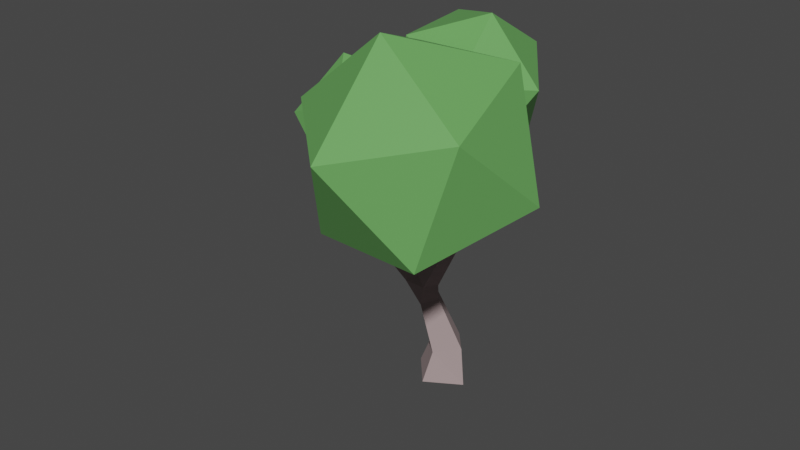# Source: medium_tree_3.blend  (saved by Blender 3.0.42; exported with 4.5.12 LTS)
import bpy
from mathutils import Matrix  # noqa: F401  (used for matrix-valued properties, if any)

bpy.ops.wm.read_factory_settings(use_empty=True)
scene = bpy.context.scene
scene.name = 'Scene'

# ---- collections
col_collection = bpy.data.collections.new('Collection'); scene.collection.children.link(col_collection)
col_leaves = bpy.data.collections.new('leaves'); col_collection.children.link(col_leaves)

# ---- materials (node trees are filled in below, after node groups)
mat_wood = bpy.data.materials.new('wood')
mat_wood.alpha_threshold = 0.0
mat_wood.use_transparent_shadow = False
mat_wood.line_color = (0.0, 0.0, 0.0, 1.0)
mat_leaves = bpy.data.materials.new('leaves')
mat_leaves.use_transparent_shadow = False

# ---- material node trees
mat_wood.use_nodes = True; mat_wood.node_tree.nodes.clear()
_N = mat_wood.node_tree.nodes; _L = mat_wood.node_tree.links
n0 = _N.new('ShaderNodeOutputMaterial'); n0.name = 'Material Output'; n0.location = (300, 300)
n1 = _N.new('ShaderNodeBsdfPrincipled'); n1.name = 'Principled BSDF'; n1.location = (10, 300)
n1.distribution = 'GGX'
n1.subsurface_method = 'RANDOM_WALK_SKIN'
n1.inputs[0].default_value = (0.3732, 0.2833, 0.2833, 1.0)
n1.inputs[2].default_value = 0.9545
n1.inputs[3].default_value = 1.45
n1.inputs[27].default_value = (0.0, 0.0, 0.0, 1.0)
n1.inputs[28].default_value = 1.0
_L.new(n1.outputs[0], n0.inputs[0])
n0.is_active_output = True
mat_leaves.use_nodes = True; mat_leaves.node_tree.nodes.clear()
_N = mat_leaves.node_tree.nodes; _L = mat_leaves.node_tree.links
n0 = _N.new('ShaderNodeBsdfPrincipled'); n0.name = 'Principled BSDF'; n0.location = (10, 300)
n0.distribution = 'GGX'
n0.subsurface_method = 'RANDOM_WALK_SKIN'
n0.inputs[0].default_value = (0.1402, 0.3988, 0.1062, 1.0)
n0.inputs[3].default_value = 1.45
n0.inputs[27].default_value = (0.0, 0.0, 0.0, 1.0)
n0.inputs[28].default_value = 1.0
n1 = _N.new('ShaderNodeOutputMaterial'); n1.name = 'Material Output'; n1.location = (300, 300)
_L.new(n0.outputs[0], n1.inputs[0])
n1.is_active_output = True

# ---- world
world_world = bpy.data.worlds.new('World'); scene.world = world_world
world_world.use_nodes = True; world_world.node_tree.nodes.clear()
_N = world_world.node_tree.nodes; _L = world_world.node_tree.links
n0 = _N.new('ShaderNodeOutputWorld'); n0.name = 'World Output'; n0.location = (300, 300)
n1 = _N.new('ShaderNodeBackground'); n1.name = 'Background'; n1.location = (10, 300)
n1.inputs[0].default_value = (0.05088, 0.05088, 0.05088, 1.0)
_L.new(n1.outputs[0], n0.inputs[0])
n0.is_active_output = True
world_world.color = (0.05088, 0.05088, 0.05088)
world_world.use_sun_shadow = False
world_world.sun_shadow_jitter_overblur = 0.0

# ---- meshes
me_cube = bpy.data.meshes.new('Cube')
me_cube.from_pydata([(0.005559, 0.2179, -0.05449), (0.2206, -0.02992, -0.05449), (-0.02557, -0.2436, -0.01732), (-0.2406, 0.004188, -0.01732), (0.4769, -0.1388, 2.192), (0.4429, -0.1813, 2.179), (0.4075, -0.1456, 2.155), (-0.399, -0.2261, 1.808), (-0.4532, -0.2281, 1.821), (-0.4553, -0.1723, 1.821), (-0.7538, 0.1596, 1.435), (-0.7383, 0.1324, 1.481), (-0.7867, 0.1046, 1.481), (0.2085, -0.7204, 1.971), (0.2233, -0.6739, 1.999), (0.2765, -0.691, 1.999), (0.6202, -0.8155, 1.926), (0.5953, -0.7827, 1.964), (0.6397, -0.7488, 1.964), (0.02337, 0.1681, 0.2529), (0.4414, -0.461, 1.476), (0.3619, -0.5093, 1.487), (0.3312, -0.4627, 1.536), (0.3835, -0.4251, 1.527), (0.4518, -0.4761, 1.497), (0.4058, -0.557, 1.539), (0.3683, -0.5077, 1.596), (0.4352, -0.4568, 1.596), (0.6647, -0.7816, 1.926), (0.269, -0.477, 1.499), (0.2923, -0.404, 1.542), (0.3389, -0.5401, 1.572), (0.3608, -0.4712, 1.613), (0.2618, -0.7373, 1.971), (0.6718, -0.1842, 1.887), (0.6001, -0.2464, 1.902), (0.533, -0.183, 1.879), (0.4415, -0.1031, 2.167), (0.3761, -0.3086, 1.459), (0.4368, -0.3817, 1.459), (0.3174, -0.3573, 1.516), (0.6048, -0.1186, 1.86), (0.6196, -0.2303, 1.779), (0.5042, -0.2024, 1.842), (0.01594, -0.114, 0.8249), (-0.15, -0.1628, 0.8979), (-0.05149, -0.2163, 0.8249), (-0.05409, -0.2114, 1.004), (-0.06188, -0.0627, 0.9042), (0.346, -0.3458, 1.317), (0.2918, -0.4281, 1.317), (0.2291, -0.3868, 1.381), (0.2834, -0.3045, 1.381), (-0.5095, -0.1581, 1.293), (-0.5063, -0.2462, 1.293), (-0.592, -0.2493, 1.314), (-0.5952, -0.1612, 1.314), (-0.401, -0.1703, 1.808), (-0.6678, -0.1334, 1.216), (-0.5926, -0.09023, 1.216), (-0.5685, -0.1323, 1.287), (-0.6436, -0.1755, 1.287), (-0.8023, 0.1317, 1.435), (-0.2518, -0.1819, 0.8045), (-0.2825, -0.06505, 0.8045), (-0.5139, -0.2405, 1.076), (-0.2003, -0.04434, 0.8912), (-0.2565, -0.1801, 0.9718), (-0.5275, -0.1393, 1.063), (-0.491, -0.1306, 1.167), (-0.4657, -0.2271, 1.167), (0.1741, -0.005208, 0.2542), (0.002056, -0.1524, 0.2255), (-0.1462, 0.01791, 0.2221), (-0.0999, 0.03321, 0.6715), (-0.003632, -0.07875, 0.678), (-0.1086, -0.1717, 0.6312), (-0.2048, -0.05975, 0.6246), (0.3619, -0.5093, 1.487), (0.269, -0.477, 1.499), (0.2923, -0.404, 1.542), (0.3835, -0.4251, 1.527), (-0.6436, -0.1755, 1.287), (-0.5685, -0.1323, 1.287), (-0.5926, -0.09023, 1.216), (-0.6678, -0.1334, 1.216)], [], [(24, 27, 18), (30, 40, 52), (40, 38, 52), (60, 56, 53), (56, 82, 61), (59, 60, 53), (61, 85, 58), (58, 59, 68), (56, 61, 55), (61, 58, 55), (58, 84, 59), (29, 80, 30), (56, 60, 59), (30, 81, 22), (22, 78, 21), (46, 45, 63), (21, 79, 29), (48, 44, 74), (44, 75, 74), (44, 46, 75), (46, 76, 75), (48, 66, 45), (59, 83, 56), (28, 16, 24), (33, 13, 31), (35, 42, 34), (36, 41, 43), (47, 48, 45), (68, 66, 64), (65, 67, 70), (72, 71, 75), (75, 19, 74), (25, 16, 17, 26), (20, 23, 27, 24), (16, 25, 24), (23, 22, 26, 27), (65, 70, 54, 55), (21, 25, 26, 22), (20, 24, 25, 21), (50, 21, 29, 51), (0, 3, 73, 19), (2, 72, 73, 3), (1, 71, 72, 2), (1, 0, 19, 71), (28, 18, 17, 16), (13, 33, 15, 14), (62, 12, 11, 10), (7, 57, 9, 8), (20, 21, 50, 49), (56, 83, 82), (61, 82, 85), (58, 85, 84), (29, 79, 80), (30, 80, 81), (22, 81, 78), (65, 55, 58, 68), (2, 3, 0, 1), (21, 78, 79), (63, 77, 76, 46), (74, 64, 66, 48), (51, 29, 30, 52), (70, 69, 53, 54), (77, 63, 64, 74), (49, 52, 38, 39), (69, 68, 59, 53), (37, 6, 5, 4), (23, 40, 30, 22), (20, 49, 39, 23), (59, 84, 83), (79, 78, 31, 13), (28, 24, 18), (80, 79, 13, 14), (80, 14, 32, 81), (81, 32, 31, 78), (32, 15, 33, 31), (15, 32, 14), (41, 37, 4, 34), (35, 34, 4, 5), (36, 35, 5, 6), (41, 36, 6, 37), (38, 41, 42, 39), (23, 39, 42, 35), (23, 35, 43, 40), (38, 40, 43, 41), (44, 49, 50, 46), (41, 34, 42), (27, 26, 17, 18), (36, 43, 35), (47, 45, 46), (47, 46, 50, 51), (48, 47, 51, 52), (48, 52, 49, 44), (54, 53, 57, 7), (54, 7, 8, 55), (55, 8, 9, 56), (53, 56, 9, 57), (85, 62, 10, 84), (83, 84, 10, 11), (82, 83, 11, 12), (82, 12, 62, 85), (64, 63, 65, 68), (63, 45, 67, 65), (67, 45, 66), (66, 69, 70, 67), (68, 69, 66), (72, 76, 77, 73), (75, 71, 19), (75, 76, 72), (73, 77, 74, 19)])
me_cube.materials.append(mat_wood)
me_cube.use_remesh_preserve_volume = False
me_cube.use_remesh_preserve_attributes = False
me_cube.use_mirror_vertex_groups = False
me_cube.update()
me_icosphere = bpy.data.meshes.new('Icosphere')
me_icosphere.from_pydata([(-0.4178, -0.7347, 2.39), (-0.4973, -0.7751, 1.837), (-0.03839, -0.5234, 2.037), (-0.1835, -0.237, 2.496), (-0.7321, -0.3118, 2.58), (-0.926, -0.6443, 2.173), (-0.3122, -0.3024, 1.601), (-0.1182, 0.03015, 2.008), (-0.547, 0.161, 2.344), (-1.006, -0.09074, 2.144), (-0.8608, -0.3771, 1.685), (-0.6265, 0.1206, 1.791)], [], [(0, 1, 2), (1, 0, 5), (0, 2, 3), (0, 3, 4), (0, 4, 5), (1, 5, 10), (2, 1, 6), (3, 2, 7), (4, 3, 8), (5, 4, 9), (1, 10, 6), (2, 6, 7), (3, 7, 8), (4, 8, 9), (5, 9, 10), (6, 10, 11), (7, 6, 11), (8, 7, 11), (9, 8, 11), (10, 9, 11)])
_uv = me_icosphere.uv_layers.new(name='UVMap')
_uv.uv.foreach_set('vector', [0.1818, 0.0, 0.2727, 0.1575, 0.09091, 0.1575, 0.2727, 0.1575, 0.3636, 0.0, 0.4545, 0.1575, 0.9091, 0.0, 1.0, 0.1575, 0.8182, 0.1575, 0.7273, 0.0, 0.8182, 0.1575, 0.6364, 0.1575, 0.5455, 0.0, 0.6364, 0.1575, 0.4545, 0.1575, 0.2727, 0.1575, 0.4545, 0.1575, 0.3636, 0.3149, 0.09091, 0.1575, 0.2727, 0.1575, 0.1818, 0.3149, 0.8182, 0.1575, 1.0, 0.1575, 0.9091, 0.3149, 0.6364, 0.1575, 0.8182, 0.1575, 0.7273, 0.3149, 0.4545, 0.1575, 0.6364, 0.1575, 0.5455, 0.3149, 0.2727, 0.1575, 0.3636, 0.3149, 0.1818, 0.3149, 0.09091, 0.1575, 0.1818, 0.3149, 0.0, 0.3149, 0.8182, 0.1575, 0.9091, 0.3149, 0.7273, 0.3149, 0.6364, 0.1575, 0.7273, 0.3149, 0.5455, 0.3149, 0.4545, 0.1575, 0.5455, 0.3149, 0.3636, 0.3149, 0.1818, 0.3149, 0.3636, 0.3149, 0.2727, 0.4724, 0.0, 0.3149, 0.1818, 0.3149, 0.09091, 0.4724, 0.7273, 0.3149, 0.9091, 0.3149, 0.8182, 0.4724, 0.5455, 0.3149, 0.7273, 0.3149, 0.6364, 0.4724, 0.3636, 0.3149, 0.5455, 0.3149, 0.4545, 0.4724])
me_icosphere.materials.append(mat_leaves)
me_icosphere.use_remesh_fix_poles = True
me_icosphere.use_remesh_preserve_attributes = False
me_icosphere.update()
me_icosphere_001 = bpy.data.meshes.new('Icosphere.001')
me_icosphere_001.from_pydata([(-0.7127, 0.3582, 1.37), (-0.6158, 0.4479, 1.692), (-0.5962, 0.1161, 1.591), (-0.8705, 0.04921, 1.388), (-1.06, 0.3397, 1.364), (-0.9021, 0.5861, 1.552), (-0.7137, 0.1944, 1.908), (-0.8711, -0.05206, 1.72), (-1.157, 0.08613, 1.58), (-1.177, 0.418, 1.681), (-0.9028, 0.4849, 1.884), (-1.061, 0.1758, 1.902)], [], [(0, 1, 2), (1, 0, 5), (0, 2, 3), (0, 3, 4), (0, 4, 5), (1, 5, 10), (2, 1, 6), (3, 2, 7), (4, 3, 8), (5, 4, 9), (1, 10, 6), (2, 6, 7), (3, 7, 8), (4, 8, 9), (5, 9, 10), (6, 10, 11), (7, 6, 11), (8, 7, 11), (9, 8, 11), (10, 9, 11)])
_uv = me_icosphere_001.uv_layers.new(name='UVMap')
_uv.uv.foreach_set('vector', [0.1818, 0.0, 0.2727, 0.1575, 0.09091, 0.1575, 0.2727, 0.1575, 0.3636, 0.0, 0.4545, 0.1575, 0.9091, 0.0, 1.0, 0.1575, 0.8182, 0.1575, 0.7273, 0.0, 0.8182, 0.1575, 0.6364, 0.1575, 0.5455, 0.0, 0.6364, 0.1575, 0.4545, 0.1575, 0.2727, 0.1575, 0.4545, 0.1575, 0.3636, 0.3149, 0.09091, 0.1575, 0.2727, 0.1575, 0.1818, 0.3149, 0.8182, 0.1575, 1.0, 0.1575, 0.9091, 0.3149, 0.6364, 0.1575, 0.8182, 0.1575, 0.7273, 0.3149, 0.4545, 0.1575, 0.6364, 0.1575, 0.5455, 0.3149, 0.2727, 0.1575, 0.3636, 0.3149, 0.1818, 0.3149, 0.09091, 0.1575, 0.1818, 0.3149, 0.0, 0.3149, 0.8182, 0.1575, 0.9091, 0.3149, 0.7273, 0.3149, 0.6364, 0.1575, 0.7273, 0.3149, 0.5455, 0.3149, 0.4545, 0.1575, 0.5455, 0.3149, 0.3636, 0.3149, 0.1818, 0.3149, 0.3636, 0.3149, 0.2727, 0.4724, 0.0, 0.3149, 0.1818, 0.3149, 0.09091, 0.4724, 0.7273, 0.3149, 0.9091, 0.3149, 0.8182, 0.4724, 0.5455, 0.3149, 0.7273, 0.3149, 0.6364, 0.4724, 0.3636, 0.3149, 0.5455, 0.3149, 0.4545, 0.4724])
me_icosphere_001.materials.append(mat_leaves)
me_icosphere_001.use_remesh_fix_poles = True
me_icosphere_001.use_remesh_preserve_attributes = False
me_icosphere_001.update()
me_icosphere_002 = bpy.data.meshes.new('Icosphere.002')
me_icosphere_002.from_pydata([(-0.06216, -0.6521, 2.079), (0.6616, -0.837, 1.626), (0.1135, -1.478, 1.854), (-0.1945, -1.298, 2.652), (0.1632, -0.5464, 2.916), (0.6923, -0.2613, 2.282), (0.9765, -1.598, 1.919), (0.4474, -1.883, 2.553), (0.4781, -1.307, 3.209), (1.026, -0.666, 2.981), (1.334, -0.8456, 2.183), (1.202, -1.492, 2.756)], [], [(0, 1, 2), (1, 0, 5), (0, 2, 3), (0, 3, 4), (0, 4, 5), (1, 5, 10), (2, 1, 6), (3, 2, 7), (4, 3, 8), (5, 4, 9), (1, 10, 6), (2, 6, 7), (3, 7, 8), (4, 8, 9), (5, 9, 10), (6, 10, 11), (7, 6, 11), (8, 7, 11), (9, 8, 11), (10, 9, 11)])
_uv = me_icosphere_002.uv_layers.new(name='UVMap')
_uv.uv.foreach_set('vector', [0.1818, 0.0, 0.2727, 0.1575, 0.09091, 0.1575, 0.2727, 0.1575, 0.3636, 0.0, 0.4545, 0.1575, 0.9091, 0.0, 1.0, 0.1575, 0.8182, 0.1575, 0.7273, 0.0, 0.8182, 0.1575, 0.6364, 0.1575, 0.5455, 0.0, 0.6364, 0.1575, 0.4545, 0.1575, 0.2727, 0.1575, 0.4545, 0.1575, 0.3636, 0.3149, 0.09091, 0.1575, 0.2727, 0.1575, 0.1818, 0.3149, 0.8182, 0.1575, 1.0, 0.1575, 0.9091, 0.3149, 0.6364, 0.1575, 0.8182, 0.1575, 0.7273, 0.3149, 0.4545, 0.1575, 0.6364, 0.1575, 0.5455, 0.3149, 0.2727, 0.1575, 0.3636, 0.3149, 0.1818, 0.3149, 0.09091, 0.1575, 0.1818, 0.3149, 0.0, 0.3149, 0.8182, 0.1575, 0.9091, 0.3149, 0.7273, 0.3149, 0.6364, 0.1575, 0.7273, 0.3149, 0.5455, 0.3149, 0.4545, 0.1575, 0.5455, 0.3149, 0.3636, 0.3149, 0.1818, 0.3149, 0.3636, 0.3149, 0.2727, 0.4724, 0.0, 0.3149, 0.1818, 0.3149, 0.09091, 0.4724, 0.7273, 0.3149, 0.9091, 0.3149, 0.8182, 0.4724, 0.5455, 0.3149, 0.7273, 0.3149, 0.6364, 0.4724, 0.3636, 0.3149, 0.5455, 0.3149, 0.4545, 0.4724])
me_icosphere_002.materials.append(mat_leaves)
me_icosphere_002.use_remesh_fix_poles = True
me_icosphere_002.use_remesh_preserve_attributes = False
me_icosphere_002.update()
me_icosphere_003 = bpy.data.meshes.new('Icosphere.003')
me_icosphere_003.from_pydata([(0.5363, 0.23, 2.167), (0.04959, -0.064, 1.99), (0.0009685, 0.3906, 2.372), (0.4678, 0.3719, 2.741), (0.8049, -0.0943, 2.588), (0.5464, -0.3637, 2.124), (-0.3198, -0.1039, 2.456), (-0.06134, 0.1655, 2.919), (0.4355, -0.1342, 3.053), (0.4841, -0.5888, 2.671), (0.01731, -0.5701, 2.302), (-0.05124, -0.4283, 2.877)], [], [(0, 1, 2), (1, 0, 5), (0, 2, 3), (0, 3, 4), (0, 4, 5), (1, 5, 10), (2, 1, 6), (3, 2, 7), (4, 3, 8), (5, 4, 9), (1, 10, 6), (2, 6, 7), (3, 7, 8), (4, 8, 9), (5, 9, 10), (6, 10, 11), (7, 6, 11), (8, 7, 11), (9, 8, 11), (10, 9, 11)])
_uv = me_icosphere_003.uv_layers.new(name='UVMap')
_uv.uv.foreach_set('vector', [0.1818, 0.0, 0.2727, 0.1575, 0.09091, 0.1575, 0.2727, 0.1575, 0.3636, 0.0, 0.4545, 0.1575, 0.9091, 0.0, 1.0, 0.1575, 0.8182, 0.1575, 0.7273, 0.0, 0.8182, 0.1575, 0.6364, 0.1575, 0.5455, 0.0, 0.6364, 0.1575, 0.4545, 0.1575, 0.2727, 0.1575, 0.4545, 0.1575, 0.3636, 0.3149, 0.09091, 0.1575, 0.2727, 0.1575, 0.1818, 0.3149, 0.8182, 0.1575, 1.0, 0.1575, 0.9091, 0.3149, 0.6364, 0.1575, 0.8182, 0.1575, 0.7273, 0.3149, 0.4545, 0.1575, 0.6364, 0.1575, 0.5455, 0.3149, 0.2727, 0.1575, 0.3636, 0.3149, 0.1818, 0.3149, 0.09091, 0.1575, 0.1818, 0.3149, 0.0, 0.3149, 0.8182, 0.1575, 0.9091, 0.3149, 0.7273, 0.3149, 0.6364, 0.1575, 0.7273, 0.3149, 0.5455, 0.3149, 0.4545, 0.1575, 0.5455, 0.3149, 0.3636, 0.3149, 0.1818, 0.3149, 0.3636, 0.3149, 0.2727, 0.4724, 0.0, 0.3149, 0.1818, 0.3149, 0.09091, 0.4724, 0.7273, 0.3149, 0.9091, 0.3149, 0.8182, 0.4724, 0.5455, 0.3149, 0.7273, 0.3149, 0.6364, 0.4724, 0.3636, 0.3149, 0.5455, 0.3149, 0.4545, 0.4724])
me_icosphere_003.materials.append(mat_leaves)
me_icosphere_003.use_remesh_fix_poles = True
me_icosphere_003.use_remesh_preserve_attributes = False
me_icosphere_003.update()

# ---- objects
ob_wood = bpy.data.objects.new('wood', me_cube)
ob_icosphere = bpy.data.objects.new('Icosphere', me_icosphere)
ob_icosphere_001 = bpy.data.objects.new('Icosphere.001', me_icosphere_001)
ob_icosphere_002 = bpy.data.objects.new('Icosphere.002', me_icosphere_002)
ob_icosphere_003 = bpy.data.objects.new('Icosphere.003', me_icosphere_003)

# ---- transforms, parenting, visibility, modifiers, constraints
ob_wood.location = (0.0, 0.0, 0.0)
ob_wood.lock_rotations_4d = False
ob_wood.empty_display_type = 'ARROWS'
ob_wood.lineart.crease_threshold = 0.0
ob_icosphere.location = (0.0, 0.0, 0.0)
ob_icosphere_001.location = (0.0, 0.0, 0.0)
ob_icosphere_002.location = (0.0, 0.0, 0.0)
ob_icosphere_003.location = (0.0, 0.0, 0.0)

# ---- collection membership
col_collection.objects.link(ob_wood)
col_leaves.objects.link(ob_icosphere)
col_leaves.objects.link(ob_icosphere_001)
col_leaves.objects.link(ob_icosphere_002)
col_leaves.objects.link(ob_icosphere_003)

# ---- scene / render settings (as saved in the file)
scene.frame_start = 1; scene.frame_end = 250; scene.frame_set(1)
scene.render.engine = 'BLENDER_EEVEE_NEXT'
scene.cycles.sampling_pattern = 'TABULATED_SOBOL'
scene.cycles.use_light_tree = False
scene.view_settings.view_transform = 'Filmic'
bpy.context.view_layer.update()

# ---- added for rendering (the .blend has no active camera and no usable light): camera, sun
cam_auto = bpy.data.cameras.new('AutoCamera')
cam_auto.lens = 50.0
cam_auto.sensor_width = 36.0
cam_auto.clip_end = 1000.0
ob_auto_camera = bpy.data.objects.new('AutoCamera', cam_auto)
scene.collection.objects.link(ob_auto_camera)
ob_auto_camera.location = (4.52085, -5.97892, 5.13113)
ob_auto_camera.rotation_euler = (1.09748, -7.21219e-08, 0.694738)
scene.camera = ob_auto_camera
light_auto_sun = bpy.data.lights.new('AutoSun', 'SUN')
light_auto_sun.energy = 3.0
light_auto_sun.angle = 0.0523599
ob_auto_sun = bpy.data.objects.new('AutoSun', light_auto_sun)
scene.collection.objects.link(ob_auto_sun)
ob_auto_sun.rotation_euler = (0.872665, 0.174533, 0.523599)
bpy.context.view_layer.update()
